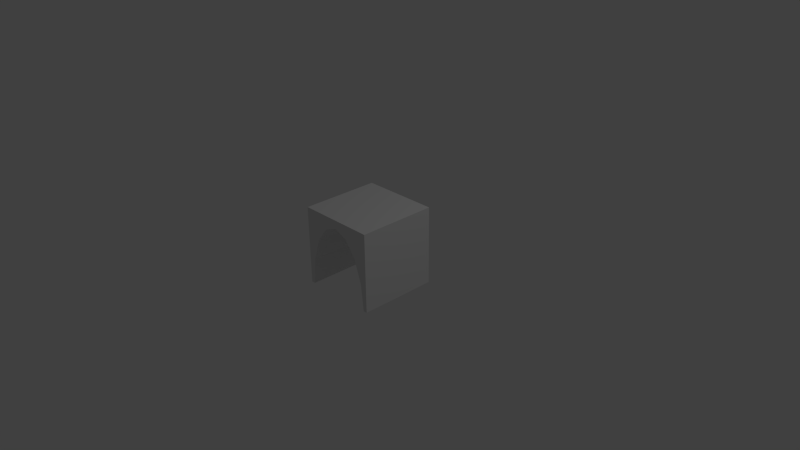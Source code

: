 # Source: FlatRoofTunnel.blend  (saved by Blender 2.62.0; exported with 4.5.12 LTS)
import bpy
from mathutils import Matrix  # noqa: F401  (used for matrix-valued properties, if any)

bpy.ops.wm.read_factory_settings(use_empty=True)
scene = bpy.context.scene
scene.name = 'Scene'

# ---- collections
col_collection_1 = bpy.data.collections.new('Collection 1'); scene.collection.children.link(col_collection_1)

# ---- world
world_world = bpy.data.worlds.new('World'); scene.world = world_world
world_world.color = (0.05088, 0.05088, 0.05088)
world_world.use_sun_shadow = False
world_world.sun_shadow_jitter_overblur = 0.0
world_world.cycles.sampling_method = 'MANUAL'
world_world.cycles.sample_map_resolution = 256

# ---- cameras
cam_camera = bpy.data.cameras.new('Camera')
cam_camera.clip_end = 100.0
cam_camera.lens = 35.0
cam_camera.sensor_width = 32.0
cam_camera.sensor_height = 18.0
cam_camera.ortho_scale = 7.314
cam_camera.dof.focus_distance = 0.0
cam_camera.dof.aperture_fstop = 128.0

# ---- lights
light_lamp = bpy.data.lights.new('Lamp', 'POINT')
light_lamp.transmission_factor = 0.0
light_lamp.cutoff_distance = 30.0
light_lamp.energy = 100.0
light_lamp.shadow_buffer_clip_start = 1.001
light_lamp.shadow_soft_size = 1.0
light_lamp.shadow_maximum_resolution = 0.006
light_lamp.use_absolute_resolution = True
light_lamp.cycles.use_multiple_importance_sampling = False

# ---- meshes
me_flatrooftunnel = bpy.data.meshes.new('FlatRoofTunnel')
me_flatrooftunnel.from_pydata([(0.9488, -1.0, 1.182e-07), (0.9146, -1.0, 0.3416), (0.8172, -1.0, 0.6312), (0.6713, -1.0, 0.8248), (0.4994, -1.0, 0.8927), (0.3274, -1.0, 0.8248), (0.1816, -1.0, 0.6312), (0.08415, -1.0, 0.3416), (0.04994, -1.0, 1.182e-07), (0.9488, 2.384e-07, 1.389e-06), (0.9146, 2.384e-07, 0.3416), (0.8172, 0.0, 0.6312), (0.6713, 0.0, 0.8248), (0.4994, 0.0, 0.8927), (0.3274, 2.384e-07, 0.8248), (0.1816, 0.0, 0.6312), (0.08415, 2.384e-07, 0.3416), (0.04994, 2.384e-07, -2.01e-06), (0.9987, -1.0, 1.182e-07), (1.0, -1.0, 1.0), (0.9, -1.0, 1.0), (0.7, -1.0, 1.0), (0.5, -1.0, 1.0), (0.3, -1.0, 1.0), (0.1, -1.0, 1.0), (0.0, -1.0, 1.0), (0.0, -1.0, 1.182e-07), (0.9987, 2.384e-07, 1.537e-06), (1.0, 0.0, 1.0), (0.9, 0.0, 1.0), (0.7, 0.0, 1.0), (0.5, 0.0, 1.0), (0.3, 0.0, 1.0), (0.1, 0.0, 1.0), (0.0, 0.0, 1.0), (0.0, 2.384e-07, -2.247e-06)], [], [(0, 1, 10, 9), (1, 2, 11, 10), (2, 3, 12, 11), (3, 4, 13, 12), (4, 5, 14, 13), (5, 6, 15, 14), (6, 7, 16, 15), (7, 8, 17, 16), (18, 27, 28, 19), (19, 28, 29, 20), (20, 29, 30, 21), (21, 30, 31, 22), (22, 31, 32, 23), (23, 32, 33, 24), (24, 33, 34, 25), (25, 34, 35, 26), (7, 25, 26, 8), (6, 24, 25, 7), (5, 23, 24, 6), (4, 22, 23, 5), (3, 21, 22, 4), (2, 20, 21, 3), (1, 19, 20, 2), (0, 18, 19, 1), (9, 10, 28, 27), (10, 11, 29, 28), (11, 12, 30, 29), (12, 13, 31, 30), (13, 14, 32, 31), (14, 15, 33, 32), (15, 16, 34, 33), (16, 17, 35, 34)])
me_flatrooftunnel.use_remesh_preserve_volume = False
me_flatrooftunnel.use_remesh_preserve_attributes = False
me_flatrooftunnel.use_mirror_vertex_groups = False
me_flatrooftunnel.update()

# ---- objects
ob_flatrooftunnel = bpy.data.objects.new('FlatRoofTunnel', me_flatrooftunnel)
ob_lamp = bpy.data.objects.new('Lamp', light_lamp)
ob_camera = bpy.data.objects.new('Camera', cam_camera)

# ---- transforms, parenting, visibility, modifiers, constraints
ob_flatrooftunnel.location = (0.0, 0.0, 0.0)
ob_flatrooftunnel.lineart.crease_threshold = 0.0
ob_lamp.location = (4.076, 1.005, 5.904)
ob_lamp.rotation_euler = (0.6503, 0.05522, 1.866)
ob_lamp.lock_rotations_4d = False
ob_lamp.empty_display_type = 'ARROWS'
ob_lamp.color = (0.0, 0.0, 0.0, 0.0)
ob_lamp.lineart.crease_threshold = 0.0
ob_camera.location = (7.481, -6.508, 5.344)
ob_camera.rotation_euler = (1.109, 0.01082, 0.8149)
ob_camera.lock_rotations_4d = False
ob_camera.empty_display_type = 'ARROWS'
ob_camera.color = (0.0, 0.0, 0.0, 0.0)
ob_camera.display_type = 'WIRE'
ob_camera.lineart.crease_threshold = 0.0

# ---- collection membership
col_collection_1.objects.link(ob_flatrooftunnel)
col_collection_1.objects.link(ob_lamp)
col_collection_1.objects.link(ob_camera)

# ---- scene / render settings (as saved in the file)
scene.camera = ob_camera
scene.frame_start = 1; scene.frame_end = 250; scene.frame_set(1)
scene.render.engine = 'BLENDER_EEVEE_NEXT'
scene.render.image_settings.color_mode = 'RGB'
scene.render.image_settings.compression = 90
scene.render.resolution_percentage = 50
scene.render.dither_intensity = 0.0
scene.render.bake_margin = 2
scene.render.bake_bias = 0.0
scene.cycles.use_denoising = False
scene.cycles.samples = 10
scene.cycles.sampling_pattern = 'TABULATED_SOBOL'
scene.cycles.light_sampling_threshold = 0.0
scene.cycles.use_adaptive_sampling = False
scene.cycles.use_light_tree = False
scene.cycles.blur_glossy = 0.0
scene.cycles.volume_bounces = 1
scene.cycles.pixel_filter_type = 'GAUSSIAN'
scene.cycles.sample_clamp_indirect = 0.0
scene.view_settings.view_transform = 'Standard'
bpy.context.view_layer.update()
